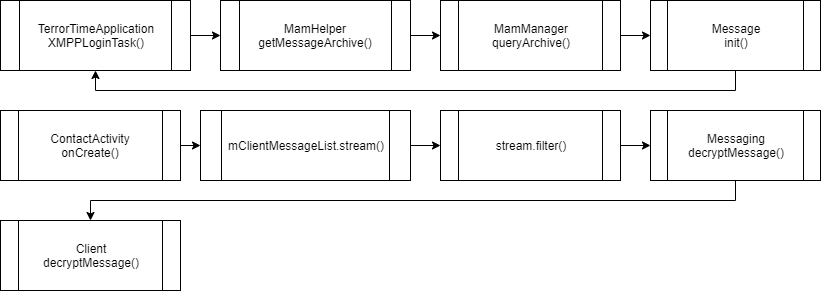

The diagram above was exported from draw.io. Its source (the exported page's mxGraphModel, read from the mxfile embedded in the PNG):
<mxGraphModel dx="870" dy="578" grid="1" gridSize="10" guides="1" tooltips="1" connect="1" arrows="1" fold="1" page="1" pageScale="1" pageWidth="850" pageHeight="1100" math="0" shadow="0">
  <root>
    <mxCell id="0" />
    <mxCell id="1" parent="0" />
    <mxCell id="NDVA4Phf__IH37YsmT05-11" style="edgeStyle=orthogonalEdgeStyle;rounded=0;orthogonalLoop=1;jettySize=auto;html=1;exitX=1;exitY=0.5;exitDx=0;exitDy=0;entryX=0;entryY=0.5;entryDx=0;entryDy=0;" parent="1" source="NDVA4Phf__IH37YsmT05-1" target="NDVA4Phf__IH37YsmT05-3" edge="1">
      <mxGeometry relative="1" as="geometry" />
    </mxCell>
    <mxCell id="NDVA4Phf__IH37YsmT05-1" value="MamHelper&lt;br&gt;getMessageArchive()" style="shape=process;whiteSpace=wrap;html=1;backgroundOutline=1;" parent="1" vertex="1">
      <mxGeometry x="230" y="10" width="190" height="70" as="geometry" />
    </mxCell>
    <mxCell id="NDVA4Phf__IH37YsmT05-10" style="edgeStyle=orthogonalEdgeStyle;rounded=0;orthogonalLoop=1;jettySize=auto;html=1;exitX=1;exitY=0.5;exitDx=0;exitDy=0;entryX=0;entryY=0.5;entryDx=0;entryDy=0;" parent="1" source="NDVA4Phf__IH37YsmT05-2" target="NDVA4Phf__IH37YsmT05-1" edge="1">
      <mxGeometry relative="1" as="geometry" />
    </mxCell>
    <mxCell id="NDVA4Phf__IH37YsmT05-2" value="TerrorTimeApplication&lt;br&gt;XMPPLoginTask()" style="shape=process;whiteSpace=wrap;html=1;backgroundOutline=1;" parent="1" vertex="1">
      <mxGeometry x="10" y="10" width="190" height="70" as="geometry" />
    </mxCell>
    <mxCell id="NDVA4Phf__IH37YsmT05-12" style="edgeStyle=orthogonalEdgeStyle;rounded=0;orthogonalLoop=1;jettySize=auto;html=1;exitX=1;exitY=0.5;exitDx=0;exitDy=0;entryX=0;entryY=0.5;entryDx=0;entryDy=0;" parent="1" source="NDVA4Phf__IH37YsmT05-3" target="NDVA4Phf__IH37YsmT05-4" edge="1">
      <mxGeometry relative="1" as="geometry" />
    </mxCell>
    <mxCell id="NDVA4Phf__IH37YsmT05-3" value="MamManager&lt;br&gt;queryArchive()" style="shape=process;whiteSpace=wrap;html=1;backgroundOutline=1;" parent="1" vertex="1">
      <mxGeometry x="450" y="10" width="180" height="70" as="geometry" />
    </mxCell>
    <mxCell id="NDVA4Phf__IH37YsmT05-13" style="edgeStyle=orthogonalEdgeStyle;rounded=0;orthogonalLoop=1;jettySize=auto;html=1;exitX=0.5;exitY=1;exitDx=0;exitDy=0;entryX=0.5;entryY=1;entryDx=0;entryDy=0;" parent="1" source="NDVA4Phf__IH37YsmT05-4" target="NDVA4Phf__IH37YsmT05-2" edge="1">
      <mxGeometry relative="1" as="geometry" />
    </mxCell>
    <mxCell id="NDVA4Phf__IH37YsmT05-4" value="Message&lt;br&gt;init()" style="shape=process;whiteSpace=wrap;html=1;backgroundOutline=1;" parent="1" vertex="1">
      <mxGeometry x="660" y="10" width="170" height="70" as="geometry" />
    </mxCell>
    <mxCell id="NDVA4Phf__IH37YsmT05-14" style="edgeStyle=orthogonalEdgeStyle;rounded=0;orthogonalLoop=1;jettySize=auto;html=1;exitX=1;exitY=0.5;exitDx=0;exitDy=0;entryX=0;entryY=0.5;entryDx=0;entryDy=0;" parent="1" source="NDVA4Phf__IH37YsmT05-5" target="NDVA4Phf__IH37YsmT05-6" edge="1">
      <mxGeometry relative="1" as="geometry" />
    </mxCell>
    <mxCell id="NDVA4Phf__IH37YsmT05-5" value="ContactActivity&lt;br&gt;onCreate()" style="shape=process;whiteSpace=wrap;html=1;backgroundOutline=1;" parent="1" vertex="1">
      <mxGeometry x="10" y="120" width="180" height="70" as="geometry" />
    </mxCell>
    <mxCell id="NDVA4Phf__IH37YsmT05-15" style="edgeStyle=orthogonalEdgeStyle;rounded=0;orthogonalLoop=1;jettySize=auto;html=1;exitX=1;exitY=0.5;exitDx=0;exitDy=0;entryX=0;entryY=0.5;entryDx=0;entryDy=0;" parent="1" source="NDVA4Phf__IH37YsmT05-6" target="NDVA4Phf__IH37YsmT05-7" edge="1">
      <mxGeometry relative="1" as="geometry" />
    </mxCell>
    <mxCell id="NDVA4Phf__IH37YsmT05-6" value="&lt;span style=&quot;white-space: normal&quot;&gt;mClientMessageList.stream()&lt;/span&gt;" style="shape=process;whiteSpace=wrap;html=1;backgroundOutline=1;" parent="1" vertex="1">
      <mxGeometry x="210" y="120" width="210" height="70" as="geometry" />
    </mxCell>
    <mxCell id="NDVA4Phf__IH37YsmT05-16" style="edgeStyle=orthogonalEdgeStyle;rounded=0;orthogonalLoop=1;jettySize=auto;html=1;exitX=1;exitY=0.5;exitDx=0;exitDy=0;entryX=0;entryY=0.5;entryDx=0;entryDy=0;" parent="1" source="NDVA4Phf__IH37YsmT05-7" target="NDVA4Phf__IH37YsmT05-9" edge="1">
      <mxGeometry relative="1" as="geometry" />
    </mxCell>
    <mxCell id="NDVA4Phf__IH37YsmT05-7" value="stream.filter()" style="shape=process;whiteSpace=wrap;html=1;backgroundOutline=1;" parent="1" vertex="1">
      <mxGeometry x="450" y="120" width="180" height="70" as="geometry" />
    </mxCell>
    <mxCell id="NDVA4Phf__IH37YsmT05-8" value="Client&lt;br&gt;decryptMessage()" style="shape=process;whiteSpace=wrap;html=1;backgroundOutline=1;" parent="1" vertex="1">
      <mxGeometry x="10" y="230" width="180" height="70" as="geometry" />
    </mxCell>
    <mxCell id="NDVA4Phf__IH37YsmT05-17" style="edgeStyle=orthogonalEdgeStyle;rounded=0;orthogonalLoop=1;jettySize=auto;html=1;exitX=0.5;exitY=1;exitDx=0;exitDy=0;entryX=0.5;entryY=0;entryDx=0;entryDy=0;" parent="1" source="NDVA4Phf__IH37YsmT05-9" target="NDVA4Phf__IH37YsmT05-8" edge="1">
      <mxGeometry relative="1" as="geometry" />
    </mxCell>
    <mxCell id="NDVA4Phf__IH37YsmT05-9" value="Messaging&lt;br&gt;decryptMessage()" style="shape=process;whiteSpace=wrap;html=1;backgroundOutline=1;" parent="1" vertex="1">
      <mxGeometry x="660" y="120" width="170" height="70" as="geometry" />
    </mxCell>
  </root>
</mxGraphModel>